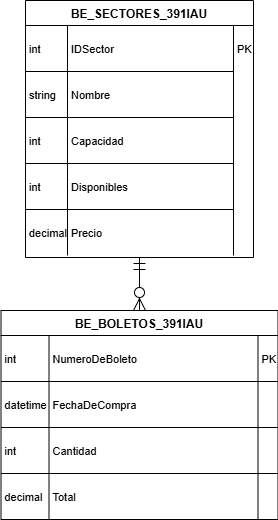

The diagram above was exported from draw.io. Its source (the exported page's mxGraphModel, read from the mxfile embedded in the PNG):
<mxGraphModel dx="1426" dy="841" grid="1" gridSize="10" guides="1" tooltips="1" connect="1" arrows="1" fold="1" page="1" pageScale="1" pageWidth="850" pageHeight="1100" math="0" shadow="0">
  <root>
    <mxCell id="0" />
    <mxCell id="1" parent="0" />
    <mxCell id="y7cbY5UVi8VfQAvK4mP1-1" value="BE_BOLETOS_391IAU" style="shape=table;startSize=25;container=1;collapsible=0;childLayout=tableLayout;fixedRows=1;rowLines=1;fontStyle=1;align=center;resizeLast=1;" parent="1" vertex="1">
      <mxGeometry x="19.5" y="330" width="277" height="209" as="geometry" />
    </mxCell>
    <mxCell id="y7cbY5UVi8VfQAvK4mP1-2" style="shape=tableRow;horizontal=0;startSize=0;swimlaneHead=0;swimlaneBody=0;fillColor=none;collapsible=0;dropTarget=0;points=[[0,0.5],[1,0.5]];portConstraint=eastwest;top=0;left=0;right=0;bottom=0;" parent="y7cbY5UVi8VfQAvK4mP1-1" vertex="1">
      <mxGeometry y="25" width="277" height="46" as="geometry" />
    </mxCell>
    <mxCell id="y7cbY5UVi8VfQAvK4mP1-3" value="int" style="shape=partialRectangle;connectable=0;fillColor=none;top=0;left=0;bottom=0;right=0;align=left;spacingLeft=2;overflow=hidden;fontSize=11;" parent="y7cbY5UVi8VfQAvK4mP1-2" vertex="1">
      <mxGeometry width="48" height="46" as="geometry">
        <mxRectangle width="48" height="46" as="alternateBounds" />
      </mxGeometry>
    </mxCell>
    <mxCell id="y7cbY5UVi8VfQAvK4mP1-4" value="NumeroDeBoleto" style="shape=partialRectangle;connectable=0;fillColor=none;top=0;left=0;bottom=0;right=0;align=left;spacingLeft=2;overflow=hidden;fontSize=11;" parent="y7cbY5UVi8VfQAvK4mP1-2" vertex="1">
      <mxGeometry x="48" width="209" height="46" as="geometry">
        <mxRectangle width="209" height="46" as="alternateBounds" />
      </mxGeometry>
    </mxCell>
    <mxCell id="y7cbY5UVi8VfQAvK4mP1-5" value="PK" style="shape=partialRectangle;connectable=0;fillColor=none;top=0;left=0;bottom=0;right=0;align=left;spacingLeft=2;overflow=hidden;fontSize=11;" parent="y7cbY5UVi8VfQAvK4mP1-2" vertex="1">
      <mxGeometry x="257" width="20" height="46" as="geometry">
        <mxRectangle width="20" height="46" as="alternateBounds" />
      </mxGeometry>
    </mxCell>
    <mxCell id="y7cbY5UVi8VfQAvK4mP1-6" style="shape=tableRow;horizontal=0;startSize=0;swimlaneHead=0;swimlaneBody=0;fillColor=none;collapsible=0;dropTarget=0;points=[[0,0.5],[1,0.5]];portConstraint=eastwest;top=0;left=0;right=0;bottom=0;" parent="y7cbY5UVi8VfQAvK4mP1-1" vertex="1">
      <mxGeometry y="71" width="277" height="46" as="geometry" />
    </mxCell>
    <mxCell id="y7cbY5UVi8VfQAvK4mP1-7" value="datetime" style="shape=partialRectangle;connectable=0;fillColor=none;top=0;left=0;bottom=0;right=0;align=left;spacingLeft=2;overflow=hidden;fontSize=11;" parent="y7cbY5UVi8VfQAvK4mP1-6" vertex="1">
      <mxGeometry width="48" height="46" as="geometry">
        <mxRectangle width="48" height="46" as="alternateBounds" />
      </mxGeometry>
    </mxCell>
    <mxCell id="y7cbY5UVi8VfQAvK4mP1-8" value="FechaDeCompra" style="shape=partialRectangle;connectable=0;fillColor=none;top=0;left=0;bottom=0;right=0;align=left;spacingLeft=2;overflow=hidden;fontSize=11;" parent="y7cbY5UVi8VfQAvK4mP1-6" vertex="1">
      <mxGeometry x="48" width="209" height="46" as="geometry">
        <mxRectangle width="209" height="46" as="alternateBounds" />
      </mxGeometry>
    </mxCell>
    <mxCell id="y7cbY5UVi8VfQAvK4mP1-9" value="" style="shape=partialRectangle;connectable=0;fillColor=none;top=0;left=0;bottom=0;right=0;align=left;spacingLeft=2;overflow=hidden;fontSize=11;" parent="y7cbY5UVi8VfQAvK4mP1-6" vertex="1">
      <mxGeometry x="257" width="20" height="46" as="geometry">
        <mxRectangle width="20" height="46" as="alternateBounds" />
      </mxGeometry>
    </mxCell>
    <mxCell id="y7cbY5UVi8VfQAvK4mP1-10" style="shape=tableRow;horizontal=0;startSize=0;swimlaneHead=0;swimlaneBody=0;fillColor=none;collapsible=0;dropTarget=0;points=[[0,0.5],[1,0.5]];portConstraint=eastwest;top=0;left=0;right=0;bottom=0;" parent="y7cbY5UVi8VfQAvK4mP1-1" vertex="1">
      <mxGeometry y="117" width="277" height="46" as="geometry" />
    </mxCell>
    <mxCell id="y7cbY5UVi8VfQAvK4mP1-11" value="int" style="shape=partialRectangle;connectable=0;fillColor=none;top=0;left=0;bottom=0;right=0;align=left;spacingLeft=2;overflow=hidden;fontSize=11;" parent="y7cbY5UVi8VfQAvK4mP1-10" vertex="1">
      <mxGeometry width="48" height="46" as="geometry">
        <mxRectangle width="48" height="46" as="alternateBounds" />
      </mxGeometry>
    </mxCell>
    <mxCell id="y7cbY5UVi8VfQAvK4mP1-12" value="Cantidad" style="shape=partialRectangle;connectable=0;fillColor=none;top=0;left=0;bottom=0;right=0;align=left;spacingLeft=2;overflow=hidden;fontSize=11;" parent="y7cbY5UVi8VfQAvK4mP1-10" vertex="1">
      <mxGeometry x="48" width="209" height="46" as="geometry">
        <mxRectangle width="209" height="46" as="alternateBounds" />
      </mxGeometry>
    </mxCell>
    <mxCell id="y7cbY5UVi8VfQAvK4mP1-13" value="" style="shape=partialRectangle;connectable=0;fillColor=none;top=0;left=0;bottom=0;right=0;align=left;spacingLeft=2;overflow=hidden;fontSize=11;" parent="y7cbY5UVi8VfQAvK4mP1-10" vertex="1">
      <mxGeometry x="257" width="20" height="46" as="geometry">
        <mxRectangle width="20" height="46" as="alternateBounds" />
      </mxGeometry>
    </mxCell>
    <mxCell id="y7cbY5UVi8VfQAvK4mP1-14" style="shape=tableRow;horizontal=0;startSize=0;swimlaneHead=0;swimlaneBody=0;fillColor=none;collapsible=0;dropTarget=0;points=[[0,0.5],[1,0.5]];portConstraint=eastwest;top=0;left=0;right=0;bottom=0;" parent="y7cbY5UVi8VfQAvK4mP1-1" vertex="1">
      <mxGeometry y="163" width="277" height="46" as="geometry" />
    </mxCell>
    <mxCell id="y7cbY5UVi8VfQAvK4mP1-15" value="decimal" style="shape=partialRectangle;connectable=0;fillColor=none;top=0;left=0;bottom=0;right=0;align=left;spacingLeft=2;overflow=hidden;fontSize=11;" parent="y7cbY5UVi8VfQAvK4mP1-14" vertex="1">
      <mxGeometry width="48" height="46" as="geometry">
        <mxRectangle width="48" height="46" as="alternateBounds" />
      </mxGeometry>
    </mxCell>
    <mxCell id="y7cbY5UVi8VfQAvK4mP1-16" value="Total" style="shape=partialRectangle;connectable=0;fillColor=none;top=0;left=0;bottom=0;right=0;align=left;spacingLeft=2;overflow=hidden;fontSize=11;" parent="y7cbY5UVi8VfQAvK4mP1-14" vertex="1">
      <mxGeometry x="48" width="209" height="46" as="geometry">
        <mxRectangle width="209" height="46" as="alternateBounds" />
      </mxGeometry>
    </mxCell>
    <mxCell id="y7cbY5UVi8VfQAvK4mP1-17" value="" style="shape=partialRectangle;connectable=0;fillColor=none;top=0;left=0;bottom=0;right=0;align=left;spacingLeft=2;overflow=hidden;fontSize=11;" parent="y7cbY5UVi8VfQAvK4mP1-14" vertex="1">
      <mxGeometry x="257" width="20" height="46" as="geometry">
        <mxRectangle width="20" height="46" as="alternateBounds" />
      </mxGeometry>
    </mxCell>
    <mxCell id="y7cbY5UVi8VfQAvK4mP1-22" value="BE_SECTORES_391IAU" style="shape=table;startSize=25;container=1;collapsible=0;childLayout=tableLayout;fixedRows=1;rowLines=1;fontStyle=1;align=center;resizeLast=1;" parent="1" vertex="1">
      <mxGeometry x="44" y="20" width="228" height="257" as="geometry" />
    </mxCell>
    <mxCell id="y7cbY5UVi8VfQAvK4mP1-23" style="shape=tableRow;horizontal=0;startSize=0;swimlaneHead=0;swimlaneBody=0;fillColor=none;collapsible=0;dropTarget=0;points=[[0,0.5],[1,0.5]];portConstraint=eastwest;top=0;left=0;right=0;bottom=0;" parent="y7cbY5UVi8VfQAvK4mP1-22" vertex="1">
      <mxGeometry y="25" width="156" height="46" as="geometry" />
    </mxCell>
    <mxCell id="y7cbY5UVi8VfQAvK4mP1-24" value="int" style="shape=partialRectangle;connectable=0;fillColor=none;top=0;left=0;bottom=0;right=0;align=left;spacingLeft=2;overflow=hidden;fontSize=11;" parent="y7cbY5UVi8VfQAvK4mP1-23" vertex="1">
      <mxGeometry width="42" height="46" as="geometry">
        <mxRectangle width="42" height="46" as="alternateBounds" />
      </mxGeometry>
    </mxCell>
    <mxCell id="y7cbY5UVi8VfQAvK4mP1-25" value="IDSector" style="shape=partialRectangle;connectable=0;fillColor=none;top=0;left=0;bottom=0;right=0;align=left;spacingLeft=2;overflow=hidden;fontSize=11;" parent="y7cbY5UVi8VfQAvK4mP1-23" vertex="1">
      <mxGeometry x="42" width="166" height="46" as="geometry">
        <mxRectangle width="166" height="46" as="alternateBounds" />
      </mxGeometry>
    </mxCell>
    <mxCell id="y7cbY5UVi8VfQAvK4mP1-26" value="PK" style="shape=partialRectangle;connectable=0;fillColor=none;top=0;left=0;bottom=0;right=0;align=left;spacingLeft=2;overflow=hidden;fontSize=11;" parent="y7cbY5UVi8VfQAvK4mP1-23" vertex="1">
      <mxGeometry x="208" width="-52" height="46" as="geometry">
        <mxRectangle width="-52" height="46" as="alternateBounds" />
      </mxGeometry>
    </mxCell>
    <mxCell id="y7cbY5UVi8VfQAvK4mP1-27" style="shape=tableRow;horizontal=0;startSize=0;swimlaneHead=0;swimlaneBody=0;fillColor=none;collapsible=0;dropTarget=0;points=[[0,0.5],[1,0.5]];portConstraint=eastwest;top=0;left=0;right=0;bottom=0;" parent="y7cbY5UVi8VfQAvK4mP1-22" vertex="1">
      <mxGeometry y="71" width="156" height="46" as="geometry" />
    </mxCell>
    <mxCell id="y7cbY5UVi8VfQAvK4mP1-28" value="string" style="shape=partialRectangle;connectable=0;fillColor=none;top=0;left=0;bottom=0;right=0;align=left;spacingLeft=2;overflow=hidden;fontSize=11;" parent="y7cbY5UVi8VfQAvK4mP1-27" vertex="1">
      <mxGeometry width="42" height="46" as="geometry">
        <mxRectangle width="42" height="46" as="alternateBounds" />
      </mxGeometry>
    </mxCell>
    <mxCell id="y7cbY5UVi8VfQAvK4mP1-29" value="Nombre" style="shape=partialRectangle;connectable=0;fillColor=none;top=0;left=0;bottom=0;right=0;align=left;spacingLeft=2;overflow=hidden;fontSize=11;" parent="y7cbY5UVi8VfQAvK4mP1-27" vertex="1">
      <mxGeometry x="42" width="166" height="46" as="geometry">
        <mxRectangle width="166" height="46" as="alternateBounds" />
      </mxGeometry>
    </mxCell>
    <mxCell id="y7cbY5UVi8VfQAvK4mP1-30" value="" style="shape=partialRectangle;connectable=0;fillColor=none;top=0;left=0;bottom=0;right=0;align=left;spacingLeft=2;overflow=hidden;fontSize=11;" parent="y7cbY5UVi8VfQAvK4mP1-27" vertex="1">
      <mxGeometry x="208" width="-52" height="46" as="geometry">
        <mxRectangle width="-52" height="46" as="alternateBounds" />
      </mxGeometry>
    </mxCell>
    <mxCell id="y7cbY5UVi8VfQAvK4mP1-31" style="shape=tableRow;horizontal=0;startSize=0;swimlaneHead=0;swimlaneBody=0;fillColor=none;collapsible=0;dropTarget=0;points=[[0,0.5],[1,0.5]];portConstraint=eastwest;top=0;left=0;right=0;bottom=0;" parent="y7cbY5UVi8VfQAvK4mP1-22" vertex="1">
      <mxGeometry y="117" width="156" height="46" as="geometry" />
    </mxCell>
    <mxCell id="y7cbY5UVi8VfQAvK4mP1-32" value="int" style="shape=partialRectangle;connectable=0;fillColor=none;top=0;left=0;bottom=0;right=0;align=left;spacingLeft=2;overflow=hidden;fontSize=11;" parent="y7cbY5UVi8VfQAvK4mP1-31" vertex="1">
      <mxGeometry width="42" height="46" as="geometry">
        <mxRectangle width="42" height="46" as="alternateBounds" />
      </mxGeometry>
    </mxCell>
    <mxCell id="y7cbY5UVi8VfQAvK4mP1-33" value="Capacidad" style="shape=partialRectangle;connectable=0;fillColor=none;top=0;left=0;bottom=0;right=0;align=left;spacingLeft=2;overflow=hidden;fontSize=11;" parent="y7cbY5UVi8VfQAvK4mP1-31" vertex="1">
      <mxGeometry x="42" width="166" height="46" as="geometry">
        <mxRectangle width="166" height="46" as="alternateBounds" />
      </mxGeometry>
    </mxCell>
    <mxCell id="y7cbY5UVi8VfQAvK4mP1-34" value="" style="shape=partialRectangle;connectable=0;fillColor=none;top=0;left=0;bottom=0;right=0;align=left;spacingLeft=2;overflow=hidden;fontSize=11;" parent="y7cbY5UVi8VfQAvK4mP1-31" vertex="1">
      <mxGeometry x="208" width="-52" height="46" as="geometry">
        <mxRectangle width="-52" height="46" as="alternateBounds" />
      </mxGeometry>
    </mxCell>
    <mxCell id="y7cbY5UVi8VfQAvK4mP1-35" style="shape=tableRow;horizontal=0;startSize=0;swimlaneHead=0;swimlaneBody=0;fillColor=none;collapsible=0;dropTarget=0;points=[[0,0.5],[1,0.5]];portConstraint=eastwest;top=0;left=0;right=0;bottom=0;" parent="y7cbY5UVi8VfQAvK4mP1-22" vertex="1">
      <mxGeometry y="163" width="156" height="46" as="geometry" />
    </mxCell>
    <mxCell id="y7cbY5UVi8VfQAvK4mP1-36" value="int" style="shape=partialRectangle;connectable=0;fillColor=none;top=0;left=0;bottom=0;right=0;align=left;spacingLeft=2;overflow=hidden;fontSize=11;" parent="y7cbY5UVi8VfQAvK4mP1-35" vertex="1">
      <mxGeometry width="42" height="46" as="geometry">
        <mxRectangle width="42" height="46" as="alternateBounds" />
      </mxGeometry>
    </mxCell>
    <mxCell id="y7cbY5UVi8VfQAvK4mP1-37" value="Disponibles" style="shape=partialRectangle;connectable=0;fillColor=none;top=0;left=0;bottom=0;right=0;align=left;spacingLeft=2;overflow=hidden;fontSize=11;" parent="y7cbY5UVi8VfQAvK4mP1-35" vertex="1">
      <mxGeometry x="42" width="166" height="46" as="geometry">
        <mxRectangle width="166" height="46" as="alternateBounds" />
      </mxGeometry>
    </mxCell>
    <mxCell id="y7cbY5UVi8VfQAvK4mP1-38" value="" style="shape=partialRectangle;connectable=0;fillColor=none;top=0;left=0;bottom=0;right=0;align=left;spacingLeft=2;overflow=hidden;fontSize=11;" parent="y7cbY5UVi8VfQAvK4mP1-35" vertex="1">
      <mxGeometry x="208" width="-52" height="46" as="geometry">
        <mxRectangle width="-52" height="46" as="alternateBounds" />
      </mxGeometry>
    </mxCell>
    <mxCell id="y7cbY5UVi8VfQAvK4mP1-39" style="shape=tableRow;horizontal=0;startSize=0;swimlaneHead=0;swimlaneBody=0;fillColor=none;collapsible=0;dropTarget=0;points=[[0,0.5],[1,0.5]];portConstraint=eastwest;top=0;left=0;right=0;bottom=0;" parent="y7cbY5UVi8VfQAvK4mP1-22" vertex="1">
      <mxGeometry y="209" width="156" height="46" as="geometry" />
    </mxCell>
    <mxCell id="y7cbY5UVi8VfQAvK4mP1-40" value="decimal" style="shape=partialRectangle;connectable=0;fillColor=none;top=0;left=0;bottom=0;right=0;align=left;spacingLeft=2;overflow=hidden;fontSize=11;" parent="y7cbY5UVi8VfQAvK4mP1-39" vertex="1">
      <mxGeometry width="42" height="46" as="geometry">
        <mxRectangle width="42" height="46" as="alternateBounds" />
      </mxGeometry>
    </mxCell>
    <mxCell id="y7cbY5UVi8VfQAvK4mP1-41" value="Precio" style="shape=partialRectangle;connectable=0;fillColor=none;top=0;left=0;bottom=0;right=0;align=left;spacingLeft=2;overflow=hidden;fontSize=11;" parent="y7cbY5UVi8VfQAvK4mP1-39" vertex="1">
      <mxGeometry x="42" width="166" height="46" as="geometry">
        <mxRectangle width="166" height="46" as="alternateBounds" />
      </mxGeometry>
    </mxCell>
    <mxCell id="y7cbY5UVi8VfQAvK4mP1-42" value="" style="shape=partialRectangle;connectable=0;fillColor=none;top=0;left=0;bottom=0;right=0;align=left;spacingLeft=2;overflow=hidden;fontSize=11;" parent="y7cbY5UVi8VfQAvK4mP1-39" vertex="1">
      <mxGeometry x="208" width="-52" height="46" as="geometry">
        <mxRectangle width="-52" height="46" as="alternateBounds" />
      </mxGeometry>
    </mxCell>
    <mxCell id="y7cbY5UVi8VfQAvK4mP1-43" value="" style="curved=1;startArrow=ERmandOne;startSize=10;;endArrow=ERzeroToMany;endSize=10;;exitX=0.5;exitY=1;entryX=0.5;entryY=0;rounded=0;" parent="1" source="y7cbY5UVi8VfQAvK4mP1-22" target="y7cbY5UVi8VfQAvK4mP1-1" edge="1">
      <mxGeometry relative="1" as="geometry">
        <Array as="points" />
      </mxGeometry>
    </mxCell>
  </root>
</mxGraphModel>